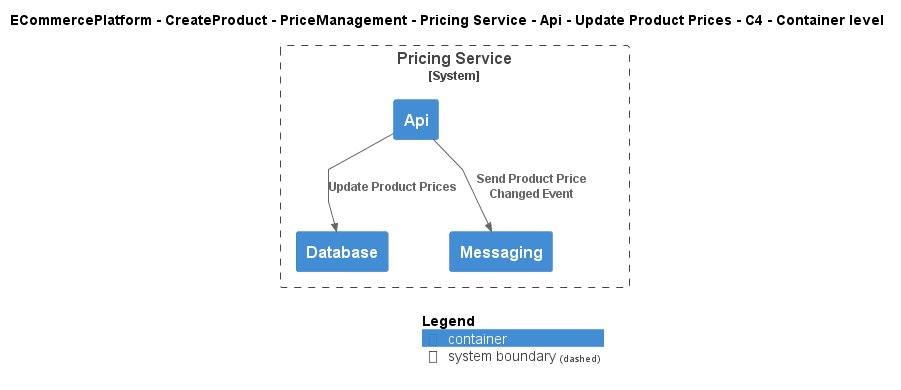

The diagram above was rendered by PlantUML. Its source (embedded in the PNG):
@startuml
!include ..\..\..\..\..\..\..\..\..\.c4s\C4_Container.puml

AddElementTag("c4interflow:lifecycle:new", $bgColor=green, $fontColor=#ffffff, $borderColor=green, $shadowing="False")
AddElementTag("c4interflow:lifecycle:changed", $bgColor=orange, $fontColor=#ffffff, $borderColor=orange, $shadowing="False")
AddElementTag("c4interflow:lifecycle:removed", $bgColor=red, $fontColor=#ffffff, $borderColor=red, $shadowing="False")

AddRelTag("c4interflow:lifecycle:new", $textColor=green, $lineColor=green)
AddRelTag("c4interflow:lifecycle:changed", $textColor=orange, $lineColor=orange)
AddRelTag("c4interflow:lifecycle:removed", $textColor=red, $lineColor=red)

SHOW_PERSON_PORTRAIT()
LAYOUT_TOP_DOWN()

skinparam linetype polyline

title ECommercePlatform - CreateProduct - PriceManagement - Pricing Service - Api - Update Product Prices - C4 - Container level


System_Boundary(ECommercePlatform.CreateProduct.PriceManagement.SoftwareSystems.PricingService, "Pricing Service") {
    Container(ECommercePlatform.CreateProduct.PriceManagement.SoftwareSystems.PricingService.Containers.Api, "Api", "", "")
    Container(ECommercePlatform.CreateProduct.PriceManagement.SoftwareSystems.PricingService.Containers.Database, "Database", "", "")
    Container(ECommercePlatform.CreateProduct.PriceManagement.SoftwareSystems.PricingService.Containers.Messaging, "Messaging", "", "")
}

Rel(ECommercePlatform.CreateProduct.PriceManagement.SoftwareSystems.PricingService.Containers.Api, ECommercePlatform.CreateProduct.PriceManagement.SoftwareSystems.PricingService.Containers.Database, "Update Product Prices")
Rel(ECommercePlatform.CreateProduct.PriceManagement.SoftwareSystems.PricingService.Containers.Api, ECommercePlatform.CreateProduct.PriceManagement.SoftwareSystems.PricingService.Containers.Messaging, "Send Product Price Changed Event")


SHOW_LEGEND()
@enduml